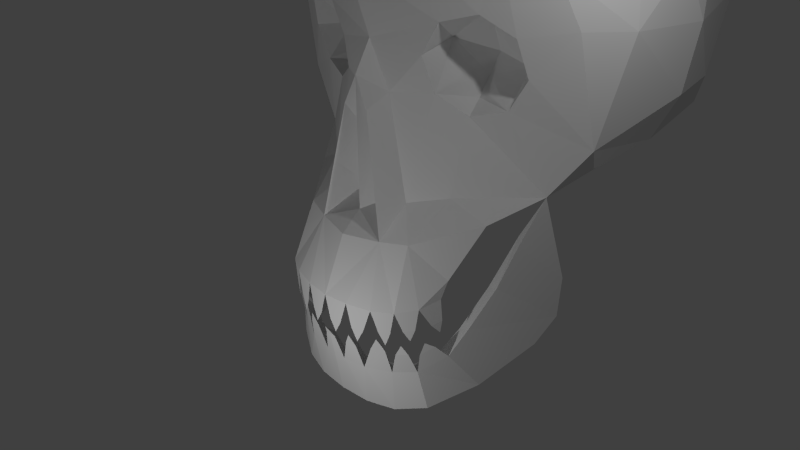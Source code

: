 # Source: halloween_textured.blend  (saved by Blender 2.75.0; exported with 4.5.12 LTS)
import bpy
from mathutils import Matrix  # noqa: F401  (used for matrix-valued properties, if any)

bpy.ops.wm.read_factory_settings(use_empty=True)
scene = bpy.context.scene
scene.name = 'Scene'

# ---- collections
col_collection_1 = bpy.data.collections.new('Collection 1'); scene.collection.children.link(col_collection_1)

# ---- materials (node trees are filled in below, after node groups)
mat_material_001 = bpy.data.materials.new('Material.001')
mat_material_001.alpha_threshold = 0.0
mat_material_001.use_transparent_shadow = False
mat_material_001.roughness = 0.5

# ---- material node trees

# ---- world
world_world = bpy.data.worlds.new('World'); scene.world = world_world
world_world.color = (0.05088, 0.05088, 0.05088)
world_world.use_sun_shadow = False
world_world.sun_shadow_jitter_overblur = 0.0
world_world.cycles.sampling_method = 'MANUAL'
world_world.cycles.sample_map_resolution = 256

# ---- cameras
cam_camera = bpy.data.cameras.new('Camera')
cam_camera.clip_end = 100.0
cam_camera.lens = 35.0
cam_camera.sensor_width = 32.0
cam_camera.sensor_height = 18.0
cam_camera.ortho_scale = 7.314
cam_camera.dof.focus_distance = 0.0
cam_camera.dof.aperture_fstop = 128.0

# ---- lights
light_point = bpy.data.lights.new('Point', 'POINT')
light_point.transmission_factor = 0.0
light_point.energy = 100.0
light_point.shadow_buffer_clip_start = 0.5
light_point.shadow_soft_size = 0.1
light_point.shadow_maximum_resolution = 0.006
light_point.use_absolute_resolution = True
light_point.cycles.use_multiple_importance_sampling = False
light_lamp = bpy.data.lights.new('Lamp', 'POINT')
light_lamp.transmission_factor = 0.0
light_lamp.cutoff_distance = 30.0
light_lamp.energy = 100.0
light_lamp.shadow_buffer_clip_start = 1.001
light_lamp.shadow_soft_size = 0.1
light_lamp.shadow_maximum_resolution = 0.006
light_lamp.use_absolute_resolution = True
light_lamp.cycles.use_multiple_importance_sampling = False

# ---- meshes
me_plane = bpy.data.meshes.new('Plane')
me_plane.from_pydata([(0.3506, -0.9037, -0.2164), (0.9586, -0.6717, -0.1901), (1.155, -0.4521, -0.1448), (1.241, -0.1694, -0.08192), (1.289, -0.09993, 0.1614), (1.488, 0.318, 0.8067), (1.905, 0.8683, 1.131), (0.8883, -0.3697, 0.5806), (2.4, 0.9948, 1.802), (2.663, 1.198, 3.121), (2.459, 1.409, 4.243), (1.7, 2.302, 5.375), (0.8501, 2.59, 5.581), (1.792, 0.5629, 2.561), (1.547, 0.5426, 2.155), (1.115, 0.391, 2.031), (0.7483, 0.1971, 2.262), (0.6624, 0.07425, 2.712), (0.9071, 0.09457, 3.117), (1.339, 0.2461, 3.241), (1.706, 0.4401, 3.011), (1.752, 0.604, 0.5432), (1.634, 0.3724, 0.003057), (1.446, 0.09533, -0.5418), (1.343, -0.1305, -0.8623), (1.126, -0.4458, -1.056), (0.8465, -0.6145, -1.116), (0.5035, -0.7731, -1.133), (1.23, -0.3768, -1.582), (0.8486, -0.5844, -1.704), (0.446, -0.6962, -1.733), (1.51, 0.2608, -1.407), (1.813, 0.9563, -0.969), (1.946, 1.195, -0.5979), (1.975, 1.212, -0.04095), (0.994, 1.029, 2.642), (0.6527, 0.588, 2.825), (1.527, 0.9259, 2.573), (2.281, 0.7501, 3.127), (1.009, 0.6701, 2.169), (1.103, 0.6944, 3.199), (0.1923, -0.3452, 2.064), (0.5185, -0.4886, 0.5349), (2.889, 2.065, 3.122), (0.2811, 0.05852, 0.9034), (0.1432, -0.1115, 1.729), (0.5776, -0.1003, 0.9398), (2.592, 3.214, 3.232), (1.94, 3.907, 3.394), (0.7666, 4.51, 3.618), (1.881, 1.069, 4.814), (0.876, 0.05878, 4.795), (1.582, 0.2456, 3.952), (2.06, 0.5482, 3.774), (0.7246, -0.1563, 3.861), (1.032, 0.1859, 1.053), (1.814, 3.44, 4.572), (1.317, 0.9708, 5.312), (0.7913, 1.811, 5.554), (0.6586, 3.476, 5.308), (1.525, 3.005, 5.209), (1.239, 4.161, 4.185), (1.044, 1.267, 1.117), (2.047, 1.556, 1.322), (1.467, 2.346, 1.281), (2.508, 1.937, 1.722), (2.769, 2.314, 3.901), (2.824, 1.933, 2.325), (1.774, 3.543, 1.879), (1.085, 3.341, 1.386), (2.198, 3.574, 2.502), (1.157, 4.232, 2.454), (1.021, 3.797, 1.63), (1.27, -0.207, -0.5141), (1.083, -0.5272, -0.5859), (0.692, -0.8126, -0.2107), (0.5019, -0.87, -0.706), (0.8397, -0.7106, -0.6762), (0.1804, -0.9432, -0.6777), (0.1668, -0.8163, -1.144), (0.696, -0.7343, -0.6446), (1.195, -0.3929, -0.6223), (0.9839, -0.5903, -0.6703), (0.3584, -0.8904, -0.6688), (0.1918, -0.7962, -0.126), (0.5181, -0.7385, -0.1155), (0.7555, -0.6181, -0.1217), (0.931, -0.4239, -0.1273), (1.017, -0.2382, -0.1028), (1.07, -0.1427, 0.1802), (1.068, 0.1156, 0.8503), (0.8696, -0.2442, 0.3239), (1.238, 0.1752, -0.6446), (1.623, 0.7547, 0.5708), (1.426, 0.4743, -0.09162), (1.114, -0.1197, -0.9769), (1.776, 1.083, 0.4697), (1.812, 1.18, -0.01555), (1.775, 1.137, -0.5219), (1.608, 0.8812, -0.9259), (1.335, 0.243, -1.348), (1.135, -0.3262, -1.494), (0.8289, -0.5329, -1.624), (0.4448, -0.6222, -1.66), (0.9346, -0.3658, -1.08), (0.672, -0.5002, -1.11), (0.3613, -0.6125, -1.122), (2.284, 2.783, 4.703), (0.2594, -0.04774, 2.231), (2.474, 2.908, 1.938), (2.729, 2.597, 2.38), (1.774, 1.7, 5.144), (2.584, 2.162, 4.425), (2.063, 2.078, 5.002), (2.769, 1.813, 3.775), (1.499, 4.178, 2.995), (1.178, 3.808, 4.777), (1.411, 0.5315, 4.805), (0.8234, 0.8087, 2.733), (1.26, 0.9776, 2.608), (1.001, 0.8497, 2.406), (1.049, 0.8618, 2.921), (0.3319, 4.431, 4.273), (0.6104, 4.061, 4.901), (0.3515, 4.518, 2.917), (0.3554, -0.4169, 1.3), (0.08301, -0.8874, -0.8216), (0.3679, -0.761, -0.82), (0.4391, -0.8413, -0.8255), (0.2707, -0.8629, -0.8309), (0.6133, -0.7525, -0.8114), (0.7848, -0.6732, -0.8026), (0.6976, -0.6161, -0.7999), (0.9632, -0.4976, -0.801), (0.9191, -0.622, -0.8187), (1.059, -0.5376, -0.7889), (1.157, -0.4389, -0.7904), (1.265, -0.2813, -0.6934), (1.151, -0.2759, -0.7508), (1.275, -0.177, -0.3598), (1.232, -0.3183, -0.3912), (1.163, -0.2114, -0.3702), (1.031, -0.5975, -0.4482), (1.017, -0.4736, -0.4168), (1.129, -0.4877, -0.4255), (0.8009, -0.6611, -0.4617), (0.9025, -0.6879, -0.4959), (0.7692, -0.7584, -0.5062), (0.4225, -0.8905, -0.5249), (0.5932, -0.8449, -0.522), (0.5063, -0.8079, -0.4744), (0.0868, -0.9454, -0.5236), (0.2621, -0.9276, -0.5212), (0.1827, -0.8738, -0.4761), (0.0, -0.9392, -0.221), (-0.3506, -0.9037, -0.2164), (-0.9586, -0.6717, -0.1901), (-1.155, -0.4521, -0.1448), (-1.241, -0.1694, -0.08192), (-1.289, -0.09993, 0.1614), (-1.488, 0.318, 0.8067), (-1.905, 0.8683, 1.131), (-0.8883, -0.3697, 0.5806), (-2.4, 0.9948, 1.802), (-2.663, 1.198, 3.121), (-2.459, 1.409, 4.243), (-1.7, 2.302, 5.375), (-0.8501, 2.59, 5.581), (0.0, 2.78, 5.616), (0.0, -0.6194, 0.5056), (0.0, -0.3339, 0.7475), (0.0, -0.3309, 2.439), (0.0, -0.1029, 2.831), (0.0, -0.4081, 3.696), (0.0, -0.1455, 4.846), (0.0, 0.3975, 5.409), (0.0, 1.687, 5.675), (0.0, 0.7842, 1.137), (0.0, 1.677, 0.9606), (0.0, 2.876, 1.076), (0.0, 3.936, 1.519), (0.0, 4.397, 2.198), (0.0, 4.645, 3.708), (0.0, 4.256, 4.738), (0.0, 3.646, 5.328), (-1.792, 0.5629, 2.561), (-1.547, 0.5426, 2.155), (-1.115, 0.391, 2.031), (-0.7483, 0.1971, 2.262), (-0.6624, 0.07425, 2.712), (-0.9071, 0.09457, 3.117), (-1.339, 0.2461, 3.241), (-1.706, 0.4401, 3.011), (-1.752, 0.604, 0.5432), (-1.634, 0.3724, 0.003057), (-1.446, 0.09533, -0.5418), (-1.343, -0.1305, -0.8623), (-1.126, -0.4458, -1.056), (-0.8465, -0.6145, -1.116), (-0.5035, -0.7731, -1.133), (0.0, -0.8328, -1.148), (-1.23, -0.3768, -1.582), (-0.8486, -0.5844, -1.704), (-0.446, -0.6962, -1.733), (0.0, -0.7285, -1.738), (-1.51, 0.2608, -1.407), (-1.813, 0.9563, -0.969), (-1.946, 1.195, -0.5979), (-1.975, 1.212, -0.04095), (-0.994, 1.029, 2.642), (-0.6527, 0.588, 2.825), (-1.527, 0.9259, 2.573), (-2.281, 0.7501, 3.127), (-1.009, 0.6701, 2.169), (-1.103, 0.6944, 3.199), (-0.1923, -0.3452, 2.064), (-0.5185, -0.4886, 0.5349), (-2.889, 2.065, 3.122), (-0.2811, 0.05852, 0.9034), (-0.1432, -0.1115, 1.729), (-0.5776, -0.1003, 0.9398), (-2.592, 3.214, 3.232), (-1.94, 3.907, 3.394), (-0.7666, 4.51, 3.618), (-1.881, 1.069, 4.814), (-0.876, 0.05878, 4.795), (-1.582, 0.2456, 3.952), (-2.06, 0.5482, 3.774), (-0.7246, -0.1563, 3.861), (-1.032, 0.1859, 1.053), (-1.814, 3.44, 4.572), (-1.317, 0.9708, 5.312), (-0.7913, 1.811, 5.554), (-0.6586, 3.476, 5.308), (-1.525, 3.005, 5.209), (-1.239, 4.161, 4.185), (-1.044, 1.267, 1.117), (-2.047, 1.556, 1.322), (-1.467, 2.346, 1.281), (-2.508, 1.937, 1.722), (-2.769, 2.314, 3.901), (-2.824, 1.933, 2.325), (-1.774, 3.543, 1.879), (-1.085, 3.341, 1.386), (-2.198, 3.574, 2.502), (-1.157, 4.232, 2.454), (-1.021, 3.797, 1.63), (-1.27, -0.207, -0.5141), (-1.083, -0.5272, -0.5859), (-0.692, -0.8126, -0.2107), (-0.5019, -0.87, -0.706), (-0.8397, -0.7106, -0.6762), (-0.1804, -0.9432, -0.6777), (-0.1668, -0.8163, -1.144), (-0.696, -0.7343, -0.6446), (-1.195, -0.3929, -0.6223), (-0.9839, -0.5903, -0.6703), (-0.3584, -0.8904, -0.6688), (0.0, -0.9663, -0.675), (-0.1918, -0.7962, -0.126), (-0.5181, -0.7385, -0.1155), (0.0, -0.8008, -0.1329), (-0.7555, -0.6181, -0.1217), (-0.931, -0.4239, -0.1273), (-1.017, -0.2382, -0.1028), (-1.07, -0.1427, 0.1802), (0.0, 0.1354, 0.8273), (-1.068, 0.1156, 0.8503), (0.0, -0.2733, 0.3326), (-0.8696, -0.2442, 0.3239), (-1.238, 0.1752, -0.6446), (-1.623, 0.7547, 0.5708), (-1.426, 0.4743, -0.09162), (-1.114, -0.1197, -0.9769), (-1.776, 1.083, 0.4697), (-1.812, 1.18, -0.01555), (-1.775, 1.137, -0.5219), (-1.608, 0.8812, -0.9259), (-1.335, 0.243, -1.348), (-1.135, -0.3262, -1.494), (-0.8289, -0.5329, -1.624), (-0.4448, -0.6222, -1.66), (0.0, -0.6579, -1.651), (-0.9346, -0.3658, -1.08), (-0.672, -0.5002, -1.11), (-0.3613, -0.6125, -1.122), (0.0, -0.6653, -1.137), (-2.284, 2.783, 4.703), (-0.2594, -0.04774, 2.231), (-2.474, 2.908, 1.938), (-2.729, 2.597, 2.38), (-1.774, 1.7, 5.144), (-2.584, 2.162, 4.425), (-2.063, 2.078, 5.002), (-2.769, 1.813, 3.775), (-1.499, 4.178, 2.995), (-1.178, 3.808, 4.777), (0.0, -0.5275, 0.1936), (-1.411, 0.5315, 4.805), (-0.8234, 0.8087, 2.733), (-1.26, 0.9776, 2.608), (-1.001, 0.8497, 2.406), (-1.049, 0.8618, 2.921), (-0.3319, 4.431, 4.273), (-0.6104, 4.061, 4.901), (-0.3515, 4.518, 2.917), (-0.3554, -0.4169, 1.3), (0.0, -0.8119, -0.8181), (-0.08301, -0.8874, -0.8216), (0.0, -0.8956, -0.8236), (-0.3679, -0.761, -0.82), (-0.4391, -0.8413, -0.8255), (-0.2707, -0.8629, -0.8309), (-0.6133, -0.7525, -0.8114), (-0.7848, -0.6732, -0.8026), (-0.6976, -0.6161, -0.7999), (-0.9632, -0.4976, -0.801), (-0.9191, -0.622, -0.8187), (-1.059, -0.5376, -0.7889), (-1.157, -0.4389, -0.7904), (-1.265, -0.2813, -0.6934), (-1.151, -0.2759, -0.7508), (-1.275, -0.177, -0.3598), (-1.232, -0.3183, -0.3912), (-1.163, -0.2114, -0.3702), (-1.031, -0.5975, -0.4482), (-1.017, -0.4736, -0.4168), (-1.129, -0.4877, -0.4255), (-0.8009, -0.6611, -0.4617), (-0.9025, -0.6879, -0.4959), (-0.7692, -0.7584, -0.5062), (-0.4225, -0.8905, -0.5249), (-0.5932, -0.8449, -0.522), (-0.5063, -0.8079, -0.4744), (-0.0868, -0.9454, -0.5236), (-0.2621, -0.9276, -0.5212), (-0.1827, -0.8738, -0.4761)], [], [(88, 141, 2), (141, 140, 2), (87, 2, 143), (143, 2, 144), (88, 2, 87), (86, 87, 1), (86, 1, 145), (145, 1, 146), (85, 86, 75), (0, 85, 150), (0, 150, 148), (84, 85, 0), (84, 153, 154), (153, 151, 154), (153, 78, 151), (148, 150, 76), (145, 146, 77), (143, 144, 74), (141, 73, 140), (169, 154, 42), (75, 42, 0), (1, 42, 75), (42, 154, 0), (2, 7, 1), (3, 4, 2), (2, 4, 7), (5, 7, 4), (7, 42, 1), (169, 170, 42), (170, 44, 42), (171, 45, 170), (45, 171, 41), (45, 44, 170), (171, 108, 41), (171, 172, 108), (45, 125, 44), (108, 46, 41), (7, 42, 46), (55, 7, 46), (89, 3, 88), (89, 4, 3), (89, 5, 4), (91, 90, 89), (89, 88, 91), (90, 5, 89), (261, 297, 84), (91, 86, 85), (297, 91, 85), (84, 154, 261), (297, 85, 84), (91, 87, 86), (268, 91, 297), (91, 88, 87), (83, 129, 128), (82, 134, 133), (138, 81, 136), (30, 79, 204), (79, 200, 204), (29, 27, 30), (27, 79, 30), (28, 26, 29), (26, 27, 29), (31, 25, 28), (25, 26, 28), (32, 24, 31), (24, 25, 31), (23, 24, 32), (33, 32, 23), (34, 33, 22), (22, 33, 23), (6, 34, 21), (21, 34, 22), (106, 79, 286), (105, 27, 106), (104, 26, 105), (25, 104, 95), (24, 138, 95), (95, 138, 25), (133, 104, 25), (104, 133, 26), (129, 27, 128), (129, 79, 27), (100, 95, 101), (95, 104, 101), (31, 28, 100), (100, 28, 101), (28, 29, 102), (28, 102, 101), (101, 102, 105), (104, 101, 105), (103, 29, 30), (103, 102, 29), (106, 105, 103), (105, 102, 103), (30, 204, 282), (103, 30, 282), (106, 103, 286), (286, 103, 282), (24, 92, 95), (23, 92, 24), (23, 92, 94), (22, 23, 94), (22, 94, 93), (21, 22, 93), (6, 21, 93), (32, 99, 31), (99, 100, 31), (33, 98, 32), (98, 99, 32), (34, 98, 33), (34, 97, 98), (6, 96, 34), (96, 97, 34), (95, 100, 92), (92, 100, 99), (92, 99, 94), (93, 94, 97), (93, 97, 96), (93, 96, 6), (94, 99, 98), (94, 98, 97), (55, 5, 7), (55, 6, 5), (108, 16, 46), (16, 55, 46), (16, 15, 55), (172, 17, 108), (17, 16, 108), (172, 18, 17), (173, 18, 172), (19, 52, 20), (173, 54, 18), (54, 19, 18), (54, 52, 19), (51, 117, 52), (174, 54, 173), (174, 51, 54), (51, 52, 54), (52, 53, 20), (175, 57, 58), (117, 50, 53), (174, 175, 51), (175, 57, 51), (57, 117, 51), (57, 50, 117), (117, 53, 52), (176, 175, 58), (11, 58, 57), (12, 58, 11), (12, 168, 58), (57, 50, 111), (168, 176, 58), (57, 111, 11), (10, 9, 53), (10, 53, 50), (11, 113, 111), (38, 53, 20), (9, 53, 38), (55, 15, 6), (14, 6, 8), (15, 14, 6), (14, 8, 13), (9, 38, 8), (67, 65, 8), (38, 13, 8), (38, 20, 13), (67, 8, 9), (43, 67, 9), (43, 9, 114), (114, 9, 10), (112, 114, 10), (112, 10, 113), (8, 6, 63), (8, 63, 65), (91, 268, 266), (90, 91, 266), (5, 6, 90), (6, 177, 90), (6, 177, 62), (177, 266, 90), (62, 177, 178), (63, 6, 62), (64, 62, 63), (64, 63, 65), (65, 109, 64), (64, 69, 179), (109, 65, 110), (110, 65, 67), (110, 67, 43), (47, 109, 110), (47, 110, 43), (66, 43, 114), (112, 66, 114), (47, 43, 66), (113, 11, 107), (113, 107, 112), (47, 66, 107), (112, 107, 66), (69, 64, 109), (68, 69, 109), (14, 15, 39), (39, 15, 16), (14, 39, 120), (120, 39, 16), (120, 37, 14), (20, 37, 121), (40, 121, 36), (37, 120, 119), (119, 120, 35), (16, 17, 36), (36, 118, 120), (35, 121, 119), (37, 13, 14), (121, 35, 118), (20, 13, 37), (37, 119, 121), (121, 118, 36), (60, 56, 107), (36, 17, 18), (18, 40, 36), (20, 121, 40), (16, 36, 120), (19, 20, 40), (19, 40, 18), (118, 35, 120), (60, 107, 11), (11, 12, 60), (12, 168, 59), (12, 59, 60), (107, 56, 47), (168, 184, 59), (56, 48, 47), (60, 116, 56), (60, 59, 116), (61, 48, 56), (116, 61, 56), (123, 61, 116), (122, 61, 123), (123, 184, 183), (59, 184, 123), (61, 122, 49), (122, 183, 182), (122, 182, 49), (59, 123, 116), (123, 183, 122), (48, 49, 115), (61, 49, 48), (50, 113, 10), (111, 113, 50), (70, 109, 47), (48, 70, 47), (48, 115, 70), (70, 115, 71), (70, 68, 109), (68, 71, 72), (70, 71, 68), (71, 124, 181), (124, 71, 49), (49, 71, 115), (182, 181, 124), (182, 124, 49), (181, 180, 72), (181, 72, 71), (180, 179, 69), (68, 72, 69), (62, 64, 178), (72, 180, 69), (64, 179, 178), (46, 42, 125, 41), (41, 125, 45), (44, 125, 42), (79, 126, 200), (286, 307, 79), (258, 309, 126), (126, 309, 200), (106, 127, 27), (307, 258, 126), (307, 126, 79), (129, 127, 79), (83, 128, 127), (127, 128, 27), (127, 129, 83), (127, 106, 79), (26, 130, 27), (131, 130, 26), (131, 80, 130), (130, 105, 27), (130, 132, 105), (80, 132, 130), (105, 132, 26), (133, 134, 26), (80, 131, 132), (132, 131, 26), (133, 25, 135), (82, 133, 135), (134, 25, 26), (134, 135, 25), (82, 135, 134), (138, 136, 25), (137, 138, 24), (137, 81, 138), (24, 25, 136), (137, 24, 136), (137, 136, 81), (141, 139, 73), (88, 3, 141), (139, 140, 73), (3, 139, 141), (139, 3, 140), (144, 142, 74), (3, 2, 140), (144, 1, 142), (2, 1, 144), (143, 74, 142), (143, 142, 1), (87, 143, 1), (147, 145, 77), (75, 145, 147), (75, 86, 145), (147, 77, 146), (75, 147, 146), (75, 146, 1), (149, 148, 76), (149, 0, 148), (75, 0, 149), (150, 149, 76), (150, 75, 149), (85, 75, 150), (153, 152, 78), (153, 0, 152), (84, 0, 153), (151, 78, 152), (154, 151, 152), (154, 152, 0), (264, 157, 324), (324, 157, 323), (263, 326, 157), (326, 327, 157), (264, 263, 157), (262, 156, 263), (262, 328, 156), (328, 329, 156), (260, 249, 262), (155, 333, 260), (155, 331, 333), (259, 155, 260), (259, 154, 336), (336, 154, 334), (336, 334, 252), (331, 250, 333), (328, 251, 329), (326, 248, 327), (324, 323, 247), (169, 216, 154), (249, 155, 216), (156, 249, 216), (216, 155, 154), (157, 156, 162), (158, 157, 159), (157, 162, 159), (160, 159, 162), (162, 156, 216), (169, 216, 170), (170, 216, 218), (171, 170, 219), (219, 215, 171), (219, 170, 218), (171, 215, 288), (171, 288, 172), (219, 218, 306), (288, 215, 220), (162, 220, 216), (229, 220, 162), (265, 264, 158), (265, 158, 159), (265, 159, 160), (269, 265, 267), (265, 269, 264), (267, 265, 160), (261, 259, 297), (269, 260, 262), (297, 260, 269), (259, 261, 154), (297, 259, 260), (269, 262, 263), (268, 297, 269), (269, 263, 264), (257, 311, 312), (256, 316, 317), (321, 319, 255), (203, 204, 253), (253, 204, 200), (202, 203, 199), (199, 203, 253), (201, 202, 198), (198, 202, 199), (205, 201, 197), (197, 201, 198), (206, 205, 196), (196, 205, 197), (195, 206, 196), (207, 195, 206), (208, 194, 207), (194, 195, 207), (161, 193, 208), (193, 194, 208), (285, 286, 253), (284, 285, 199), (283, 284, 198), (197, 273, 283), (196, 273, 321), (273, 197, 321), (316, 197, 283), (283, 198, 316), (312, 311, 199), (312, 199, 253), (278, 279, 273), (273, 279, 283), (205, 278, 201), (278, 279, 201), (201, 280, 202), (201, 279, 280), (279, 284, 280), (283, 284, 279), (281, 203, 202), (281, 202, 280), (285, 281, 284), (284, 281, 280), (203, 282, 204), (281, 282, 203), (285, 286, 281), (286, 282, 281), (196, 273, 270), (195, 196, 270), (195, 272, 270), (194, 272, 195), (194, 271, 272), (193, 271, 194), (161, 271, 193), (206, 205, 277), (277, 205, 278), (207, 206, 276), (276, 206, 277), (208, 207, 276), (208, 276, 275), (161, 208, 274), (274, 208, 275), (273, 270, 278), (270, 277, 278), (270, 272, 277), (271, 275, 272), (271, 274, 275), (271, 161, 274), (272, 276, 277), (272, 275, 276), (229, 162, 160), (229, 160, 161), (288, 220, 188), (188, 220, 229), (188, 229, 187), (172, 288, 189), (189, 288, 188), (172, 189, 190), (173, 172, 190), (191, 192, 226), (173, 190, 228), (228, 190, 191), (228, 191, 226), (225, 226, 298), (174, 173, 228), (174, 228, 225), (225, 228, 226), (226, 192, 227), (175, 232, 231), (298, 227, 224), (174, 225, 175), (175, 225, 231), (231, 225, 298), (231, 298, 224), (298, 226, 227), (176, 232, 175), (166, 231, 232), (167, 166, 232), (167, 232, 168), (231, 291, 224), (168, 232, 176), (231, 166, 291), (165, 227, 164), (165, 224, 227), (166, 291, 293), (212, 192, 227), (164, 212, 227), (229, 161, 187), (186, 163, 161), (187, 161, 186), (186, 185, 163), (164, 163, 212), (241, 163, 239), (212, 163, 185), (212, 185, 192), (241, 164, 163), (217, 164, 241), (217, 294, 164), (294, 165, 164), (292, 165, 294), (292, 293, 165), (163, 237, 161), (163, 239, 237), (269, 266, 268), (267, 266, 269), (160, 267, 161), (161, 267, 177), (161, 236, 177), (177, 267, 266), (236, 178, 177), (237, 236, 161), (238, 237, 236), (238, 239, 237), (239, 238, 289), (238, 179, 243), (289, 290, 239), (290, 241, 239), (290, 217, 241), (221, 290, 289), (221, 217, 290), (240, 294, 217), (292, 294, 240), (221, 240, 217), (293, 287, 166), (293, 292, 287), (221, 287, 240), (292, 240, 287), (243, 289, 238), (242, 289, 243), (186, 213, 187), (213, 188, 187), (186, 301, 213), (301, 188, 213), (301, 186, 211), (192, 302, 211), (214, 210, 302), (211, 300, 301), (300, 209, 301), (188, 210, 189), (210, 301, 299), (209, 300, 302), (211, 186, 185), (302, 299, 209), (192, 211, 185), (211, 302, 300), (302, 210, 299), (234, 287, 230), (210, 190, 189), (190, 210, 214), (192, 214, 302), (188, 301, 210), (191, 214, 192), (191, 190, 214), (299, 301, 209), (234, 166, 287), (166, 234, 167), (167, 233, 168), (167, 234, 233), (287, 221, 230), (168, 233, 184), (230, 221, 222), (234, 230, 296), (234, 296, 233), (235, 230, 222), (296, 230, 235), (304, 296, 235), (303, 304, 235), (304, 183, 184), (233, 304, 184), (235, 223, 303), (303, 182, 183), (303, 223, 182), (233, 296, 304), (304, 303, 183), (222, 295, 223), (235, 222, 223), (224, 165, 293), (291, 224, 293), (244, 221, 289), (222, 221, 244), (222, 244, 295), (244, 245, 295), (244, 289, 242), (242, 246, 245), (244, 242, 245), (245, 181, 305), (305, 223, 245), (223, 295, 245), (182, 305, 181), (182, 223, 305), (181, 246, 180), (181, 245, 246), (180, 243, 179), (242, 243, 246), (236, 178, 238), (246, 243, 180), (238, 178, 179), (220, 215, 306, 216), (215, 219, 306), (218, 216, 306), (253, 200, 308), (286, 253, 307), (258, 308, 309), (308, 200, 309), (285, 199, 310), (307, 308, 258), (307, 253, 308), (312, 253, 310), (257, 310, 311), (310, 199, 311), (310, 257, 312), (310, 253, 285), (198, 199, 313), (314, 198, 313), (314, 313, 254), (313, 199, 284), (313, 284, 315), (254, 313, 315), (284, 198, 315), (316, 198, 317), (254, 315, 314), (315, 198, 314), (316, 318, 197), (256, 318, 316), (317, 198, 197), (317, 197, 318), (256, 317, 318), (321, 197, 319), (320, 196, 321), (320, 321, 255), (196, 319, 197), (320, 319, 196), (320, 255, 319), (324, 247, 322), (264, 324, 158), (322, 247, 323), (158, 324, 322), (322, 323, 158), (327, 248, 325), (158, 323, 157), (327, 325, 156), (157, 327, 156), (326, 325, 248), (326, 156, 325), (263, 156, 326), (330, 251, 328), (249, 330, 328), (249, 328, 262), (330, 329, 251), (249, 329, 330), (249, 156, 329), (332, 250, 331), (332, 331, 155), (249, 332, 155), (333, 250, 332), (333, 332, 249), (260, 333, 249), (336, 252, 335), (336, 335, 155), (259, 336, 155), (334, 335, 252), (154, 335, 334), (154, 155, 335)])
_uv = me_plane.uv_layers.new(name='UVMap')
_uv.uv.foreach_set('vector', [0.4309, 0.7422, 0.4119, 0.7459, 0.4246, 0.7651, 0.4119, 0.7459, 0.4098, 0.756, 0.4246, 0.7651, 0.4399, 0.762, 0.4246, 0.7651, 0.4292, 0.7883, 0.4292, 0.7883, 0.4246, 0.7651, 0.4234, 0.7875, 0.4309, 0.7422, 0.4246, 0.7651, 0.4399, 0.762, 0.4577, 0.7783, 0.4399, 0.762, 0.4449, 0.7875, 0.4577, 0.7783, 0.4449, 0.7875, 0.4516, 0.8095, 0.4516, 0.8095, 0.4449, 0.7875, 0.4462, 0.8115, 0.4756, 0.7867, 0.4577, 0.7783, 0.4652, 0.7973, 0.4874, 0.8023, 0.4756, 0.7867, 0.4749, 0.8194, 0.4874, 0.8023, 0.4749, 0.8194, 0.4803, 0.8257, 0.4971, 0.7893, 0.4756, 0.7867, 0.4874, 0.8023, 0.4971, 0.7893, 0.499, 0.8215, 0.5105, 0.8013, 0.499, 0.8215, 0.5052, 0.8265, 0.5105, 0.8013, 0.499, 0.8215, 0.4998, 0.8393, 0.5052, 0.8265, 0.4803, 0.8257, 0.4749, 0.8194, 0.4742, 0.839, 0.4516, 0.8095, 0.4462, 0.8115, 0.4483, 0.826, 0.4292, 0.7883, 0.4234, 0.7875, 0.4241, 0.801, 0.4119, 0.7459, 0.4023, 0.7478, 0.4098, 0.756, 0.6465, 0.1786, 0.6131, 0.1289, 0.6269, 0.2194, 0.5865, 0.1745, 0.6269, 0.2194, 0.5995, 0.1511, 0.5772, 0.1964, 0.6269, 0.2194, 0.5865, 0.1745, 0.6269, 0.2194, 0.6131, 0.1289, 0.5995, 0.1511, 0.5704, 0.2209, 0.6117, 0.2471, 0.5772, 0.1964, 0.566, 0.2468, 0.5767, 0.2629, 0.5704, 0.2209, 0.5704, 0.2209, 0.5767, 0.2629, 0.6117, 0.2471, 0.5965, 0.325, 0.6117, 0.2471, 0.5767, 0.2629, 0.6117, 0.2471, 0.6269, 0.2194, 0.5772, 0.1964, 0.9518, 0.814, 0.9369, 0.8477, 0.9143, 0.7946, 0.9369, 0.8477, 0.8958, 0.8744, 0.9143, 0.7946, 0.8844, 0.966, 0.8962, 0.9038, 0.9369, 0.8477, 0.8962, 0.9038, 0.8844, 0.966, 0.8806, 0.9297, 0.8962, 0.9038, 0.8958, 0.8744, 0.9369, 0.8477, 0.7254, 0.2959, 0.7055, 0.3162, 0.7044, 0.2865, 0.7254, 0.2959, 0.7452, 0.325, 0.7055, 0.3162, 0.8962, 0.9038, 0.8806, 0.8559, 0.8958, 0.8744, 0.7055, 0.3162, 0.6395, 0.2664, 0.7044, 0.2865, 0.6117, 0.2471, 0.6269, 0.2194, 0.6395, 0.2664, 0.6253, 0.3081, 0.6117, 0.2471, 0.6395, 0.2664, 0.4378, 0.7125, 0.4207, 0.7249, 0.4309, 0.7422, 0.4378, 0.7125, 0.4255, 0.7037, 0.4207, 0.7249, 0.4378, 0.7125, 0.4294, 0.6339, 0.4255, 0.7037, 0.4544, 0.7125, 0.4532, 0.6518, 0.4378, 0.7125, 0.4378, 0.7125, 0.4309, 0.7422, 0.4544, 0.7125, 0.4532, 0.6518, 0.4294, 0.6339, 0.4378, 0.7125, 0.5088, 0.7876, 0.5078, 0.7504, 0.4971, 0.7893, 0.4544, 0.7125, 0.4577, 0.7783, 0.4756, 0.7867, 0.5078, 0.7504, 0.4544, 0.7125, 0.4756, 0.7867, 0.4971, 0.7893, 0.5105, 0.8013, 0.5088, 0.7876, 0.5078, 0.7504, 0.4756, 0.7867, 0.4971, 0.7893, 0.4544, 0.7125, 0.4399, 0.762, 0.4577, 0.7783, 0.5093, 0.7236, 0.4544, 0.7125, 0.5078, 0.7504, 0.4544, 0.7125, 0.4309, 0.7422, 0.4399, 0.762, 0.4218, 0.8461, 0.4224, 0.8615, 0.414, 0.8556, 0.7587, 0.7898, 0.7656, 0.7864, 0.7649, 0.7954, 0.755, 0.8337, 0.7472, 0.8269, 0.7551, 0.8209, 0.393, 0.9247, 0.4204, 0.889, 0.4151, 0.94, 0.4204, 0.889, 0.4286, 0.8948, 0.4151, 0.94, 0.3725, 0.9095, 0.4036, 0.8771, 0.393, 0.9247, 0.4036, 0.8771, 0.4204, 0.889, 0.393, 0.9247, 0.3528, 0.8871, 0.3848, 0.8644, 0.3725, 0.9095, 0.3848, 0.8644, 0.4036, 0.8771, 0.3725, 0.9095, 0.3216, 0.8512, 0.3694, 0.8501, 0.3528, 0.8871, 0.3694, 0.8501, 0.3848, 0.8644, 0.3528, 0.8871, 0.2925, 0.7938, 0.3543, 0.8229, 0.3216, 0.8512, 0.3543, 0.8229, 0.3694, 0.8501, 0.3216, 0.8512, 0.3485, 0.7905, 0.3543, 0.8229, 0.2925, 0.7938, 0.2865, 0.7567, 0.2925, 0.7938, 0.3485, 0.7905, 0.2967, 0.7131, 0.2865, 0.7567, 0.3432, 0.7381, 0.3432, 0.7381, 0.2865, 0.7567, 0.3485, 0.7905, 0.3382, 0.6338, 0.2967, 0.7131, 0.3413, 0.6885, 0.3413, 0.6885, 0.2967, 0.7131, 0.3432, 0.7381, 0.8045, 0.7468, 0.8071, 0.7202, 0.82, 0.7147, 0.7909, 0.7781, 0.7911, 0.7492, 0.8045, 0.7468, 0.7824, 0.8118, 0.7792, 0.7847, 0.7909, 0.7781, 0.7679, 0.8157, 0.7824, 0.8118, 0.7706, 0.8477, 0.7543, 0.8536, 0.755, 0.8337, 0.7706, 0.8477, 0.7706, 0.8477, 0.755, 0.8337, 0.7679, 0.8157, 0.7649, 0.7954, 0.7824, 0.8118, 0.7679, 0.8157, 0.7824, 0.8118, 0.7649, 0.7954, 0.7792, 0.7847, 0.4224, 0.8615, 0.4036, 0.8771, 0.414, 0.8556, 0.4224, 0.8615, 0.4204, 0.889, 0.4036, 0.8771, 0.792, 0.8895, 0.7706, 0.8477, 0.8103, 0.8423, 0.7706, 0.8477, 0.7824, 0.8118, 0.8103, 0.8423, 0.7987, 0.9015, 0.8171, 0.8476, 0.792, 0.8895, 0.792, 0.8895, 0.8171, 0.8476, 0.8103, 0.8423, 0.8171, 0.8476, 0.8273, 0.8142, 0.8223, 0.8118, 0.8171, 0.8476, 0.8223, 0.8118, 0.8103, 0.8423, 0.8103, 0.8423, 0.8223, 0.8118, 0.7909, 0.7781, 0.7824, 0.8118, 0.8103, 0.8423, 0.7909, 0.7781, 0.8311, 0.7789, 0.8273, 0.8142, 0.8376, 0.7853, 0.8311, 0.7789, 0.8223, 0.8118, 0.8273, 0.8142, 0.8045, 0.7468, 0.7909, 0.7781, 0.8311, 0.7789, 0.7909, 0.7781, 0.8223, 0.8118, 0.8311, 0.7789, 0.8376, 0.7853, 0.8512, 0.7564, 0.8466, 0.7501, 0.8311, 0.7789, 0.8376, 0.7853, 0.8466, 0.7501, 0.8045, 0.7468, 0.8311, 0.7789, 0.82, 0.7147, 0.82, 0.7147, 0.8311, 0.7789, 0.8466, 0.7501, 0.7543, 0.8536, 0.7542, 0.8839, 0.7706, 0.8477, 0.7422, 0.8781, 0.7542, 0.8839, 0.7543, 0.8536, 0.7422, 0.8781, 0.7542, 0.8839, 0.7295, 0.9192, 0.7181, 0.9112, 0.7422, 0.8781, 0.7295, 0.9192, 0.7181, 0.9112, 0.7295, 0.9192, 0.703, 0.9557, 0.6976, 0.9438, 0.7181, 0.9112, 0.703, 0.9557, 0.6793, 0.9852, 0.6976, 0.9438, 0.703, 0.9557, 0.7785, 0.957, 0.773, 0.9425, 0.799, 0.8992, 0.773, 0.9425, 0.792, 0.8895, 0.799, 0.8992, 0.7618, 0.981, 0.7562, 0.9692, 0.7785, 0.957, 0.7562, 0.9692, 0.773, 0.9425, 0.7785, 0.957, 0.7349, 0.9909, 0.7562, 0.9692, 0.7618, 0.981, 0.7349, 0.9909, 0.7328, 0.9786, 0.7562, 0.9692, 0.6793, 0.9852, 0.7109, 0.9774, 0.7349, 0.9909, 0.7109, 0.9774, 0.7328, 0.9786, 0.7349, 0.9909, 0.7706, 0.8477, 0.792, 0.8895, 0.7542, 0.8839, 0.7542, 0.8839, 0.792, 0.8895, 0.773, 0.9425, 0.7542, 0.8839, 0.773, 0.9425, 0.7295, 0.9192, 0.703, 0.9557, 0.7295, 0.9192, 0.7328, 0.9786, 0.703, 0.9557, 0.7328, 0.9786, 0.7109, 0.9774, 0.703, 0.9557, 0.7109, 0.9774, 0.6793, 0.9852, 0.7295, 0.9192, 0.773, 0.9425, 0.7562, 0.9692, 0.7295, 0.9192, 0.7562, 0.9692, 0.7328, 0.9786, 0.6253, 0.3081, 0.5965, 0.325, 0.6117, 0.2471, 0.6253, 0.3081, 0.5918, 0.3904, 0.5965, 0.325, 0.7055, 0.3162, 0.6887, 0.3545, 0.6395, 0.2664, 0.6887, 0.3545, 0.6253, 0.3081, 0.6395, 0.2664, 0.6887, 0.3545, 0.6649, 0.3712, 0.6253, 0.3081, 0.7452, 0.325, 0.7137, 0.3718, 0.7055, 0.3162, 0.7137, 0.3718, 0.6887, 0.3545, 0.7055, 0.3162, 0.7452, 0.325, 0.7238, 0.4098, 0.7137, 0.3718, 0.7826, 0.3804, 0.7238, 0.4098, 0.7452, 0.325, 0.7127, 0.4455, 0.7362, 0.495, 0.6896, 0.4612, 0.7826, 0.3804, 0.7638, 0.433, 0.7238, 0.4098, 0.7638, 0.433, 0.7127, 0.4455, 0.7238, 0.4098, 0.7638, 0.433, 0.7362, 0.495, 0.7127, 0.4455, 0.7937, 0.4927, 0.7742, 0.5416, 0.7362, 0.495, 0.8243, 0.442, 0.7638, 0.433, 0.7826, 0.3804, 0.8243, 0.442, 0.7937, 0.4927, 0.7638, 0.433, 0.7937, 0.4927, 0.7362, 0.495, 0.7638, 0.433, 0.7362, 0.495, 0.7107, 0.522, 0.6896, 0.4612, 0.1708, 0.002313, 0.205, 0.1257, 0.2558, 0.07404, 0.7742, 0.5416, 0.7541, 0.5936, 0.7107, 0.522, 0.8243, 0.442, 0.8564, 0.4893, 0.7937, 0.4927, 0.8564, 0.4893, 0.799, 0.5888, 0.7937, 0.4927, 0.799, 0.5888, 0.7742, 0.5416, 0.7937, 0.4927, 0.799, 0.5888, 0.7541, 0.5936, 0.7742, 0.5416, 0.7742, 0.5416, 0.7107, 0.522, 0.7362, 0.495, 0.2509, 0.001486, 0.1708, 0.002313, 0.2558, 0.07404, 0.2819, 0.1529, 0.2558, 0.07404, 0.205, 0.1257, 0.2998, 0.08325, 0.2558, 0.07404, 0.2819, 0.1529, 0.2998, 0.08325, 0.3167, 0.01023, 0.2558, 0.07404, 0.799, 0.5888, 0.7541, 0.5936, 0.767, 0.6554, 0.3167, 0.01023, 0.2509, 0.001486, 0.2558, 0.07404, 0.205, 0.1257, 0.2479, 0.1699, 0.2819, 0.1529, 0.705, 0.6096, 0.6538, 0.548, 0.7107, 0.522, 0.705, 0.6096, 0.7107, 0.522, 0.7541, 0.5936, 0.2819, 0.1529, 0.2713, 0.1974, 0.2479, 0.1699, 0.6737, 0.509, 0.7107, 0.522, 0.6896, 0.4612, 0.6538, 0.548, 0.7107, 0.522, 0.6737, 0.509, 0.6253, 0.3081, 0.6649, 0.3712, 0.5918, 0.3904, 0.6543, 0.4083, 0.5918, 0.3904, 0.6086, 0.4575, 0.6649, 0.3712, 0.6543, 0.4083, 0.5918, 0.3904, 0.6543, 0.4083, 0.6086, 0.4575, 0.6663, 0.4448, 0.6538, 0.548, 0.6737, 0.509, 0.6086, 0.4575, 0.5906, 0.5547, 0.5648, 0.5059, 0.6086, 0.4575, 0.6737, 0.509, 0.6663, 0.4448, 0.6086, 0.4575, 0.6737, 0.509, 0.6896, 0.4612, 0.6663, 0.4448, 0.5906, 0.5547, 0.6086, 0.4575, 0.6538, 0.548, 0.6232, 0.6114, 0.5906, 0.5547, 0.6538, 0.548, 0.6232, 0.6114, 0.6538, 0.548, 0.6657, 0.6256, 0.6657, 0.6256, 0.6538, 0.548, 0.705, 0.6096, 0.6966, 0.6792, 0.6657, 0.6256, 0.705, 0.6096, 0.6966, 0.6792, 0.705, 0.6096, 0.7449, 0.6875, 0.6086, 0.4575, 0.5918, 0.3904, 0.5639, 0.4403, 0.6086, 0.4575, 0.5639, 0.4403, 0.5648, 0.5059, 0.4544, 0.7125, 0.5093, 0.7236, 0.5144, 0.6672, 0.4532, 0.6518, 0.4544, 0.7125, 0.5144, 0.6672, 0.4294, 0.6339, 0.4124, 0.5715, 0.4532, 0.6518, 0.4124, 0.5715, 0.5211, 0.6029, 0.4532, 0.6518, 0.4124, 0.5715, 0.5211, 0.6029, 0.4652, 0.5475, 0.5211, 0.6029, 0.5144, 0.6672, 0.4532, 0.6518, 0.4652, 0.5475, 0.5211, 0.6029, 0.5289, 0.5234, 0.4093, 0.5073, 0.4124, 0.5715, 0.4652, 0.5475, 0.4497, 0.4505, 0.4652, 0.5475, 0.4093, 0.5073, 0.4497, 0.4505, 0.4093, 0.5073, 0.3821, 0.4588, 0.3821, 0.4588, 0.3991, 0.3832, 0.4497, 0.4505, 0.4497, 0.4505, 0.4748, 0.373, 0.5352, 0.4167, 0.3991, 0.3832, 0.3821, 0.4588, 0.3698, 0.381, 0.3698, 0.381, 0.3821, 0.4588, 0.3486, 0.4266, 0.3698, 0.381, 0.3486, 0.4266, 0.319, 0.3694, 0.364, 0.3028, 0.3991, 0.3832, 0.3698, 0.381, 0.364, 0.3028, 0.3698, 0.381, 0.319, 0.3694, 0.3072, 0.3005, 0.319, 0.3694, 0.2859, 0.3301, 0.2865, 0.2635, 0.3072, 0.3005, 0.2859, 0.3301, 0.364, 0.3028, 0.319, 0.3694, 0.3072, 0.3005, 0.2713, 0.1974, 0.2819, 0.1529, 0.3121, 0.2173, 0.2713, 0.1974, 0.3121, 0.2173, 0.2865, 0.2635, 0.364, 0.3028, 0.3072, 0.3005, 0.3121, 0.2173, 0.2865, 0.2635, 0.3121, 0.2173, 0.3072, 0.3005, 0.4748, 0.373, 0.4497, 0.4505, 0.3991, 0.3832, 0.4359, 0.344, 0.4748, 0.373, 0.3991, 0.3832, 0.6543, 0.4083, 0.6649, 0.3712, 0.6756, 0.3872, 0.6756, 0.3872, 0.6649, 0.3712, 0.6887, 0.3545, 0.6543, 0.4083, 0.6756, 0.3872, 0.6818, 0.3994, 0.6818, 0.3994, 0.6756, 0.3872, 0.6887, 0.3545, 0.6818, 0.3994, 0.6773, 0.4217, 0.6543, 0.4083, 0.6896, 0.4612, 0.6773, 0.4217, 0.6919, 0.4159, 0.6997, 0.4228, 0.6919, 0.4159, 0.6984, 0.3982, 0.6773, 0.4217, 0.6818, 0.3994, 0.6824, 0.4142, 0.6824, 0.4142, 0.6818, 0.3994, 0.6865, 0.4085, 0.6887, 0.3545, 0.7137, 0.3718, 0.6984, 0.3982, 0.6984, 0.3982, 0.6916, 0.4041, 0.6818, 0.3994, 0.6865, 0.4085, 0.6919, 0.4159, 0.6824, 0.4142, 0.6773, 0.4217, 0.6663, 0.4448, 0.6543, 0.4083, 0.6919, 0.4159, 0.6865, 0.4085, 0.6916, 0.4041, 0.6896, 0.4612, 0.6663, 0.4448, 0.6773, 0.4217, 0.6773, 0.4217, 0.6824, 0.4142, 0.6919, 0.4159, 0.6919, 0.4159, 0.6916, 0.4041, 0.6984, 0.3982, 0.3201, 0.1459, 0.349, 0.1904, 0.3121, 0.2173, 0.6984, 0.3982, 0.7137, 0.3718, 0.7238, 0.4098, 0.7238, 0.4098, 0.6997, 0.4228, 0.6984, 0.3982, 0.6896, 0.4612, 0.6919, 0.4159, 0.6997, 0.4228, 0.6887, 0.3545, 0.6984, 0.3982, 0.6818, 0.3994, 0.7127, 0.4455, 0.6896, 0.4612, 0.6997, 0.4228, 0.7127, 0.4455, 0.6997, 0.4228, 0.7238, 0.4098, 0.6916, 0.4041, 0.6865, 0.4085, 0.6818, 0.3994, 0.3201, 0.1459, 0.3121, 0.2173, 0.2819, 0.1529, 0.2819, 0.1529, 0.2998, 0.08325, 0.3201, 0.1459, 0.2998, 0.08325, 0.3167, 0.01023, 0.3512, 0.0824, 0.2998, 0.08325, 0.3512, 0.0824, 0.3201, 0.1459, 0.3121, 0.2173, 0.349, 0.1904, 0.364, 0.3028, 0.3167, 0.01023, 0.3712, 0.03032, 0.3512, 0.0824, 0.349, 0.1904, 0.3945, 0.2512, 0.364, 0.3028, 0.3201, 0.1459, 0.3693, 0.1413, 0.349, 0.1904, 0.3201, 0.1459, 0.3512, 0.0824, 0.3693, 0.1413, 0.397, 0.1727, 0.3945, 0.2512, 0.349, 0.1904, 0.3693, 0.1413, 0.397, 0.1727, 0.349, 0.1904, 0.3877, 0.09993, 0.397, 0.1727, 0.3693, 0.1413, 0.4285, 0.1154, 0.397, 0.1727, 0.3877, 0.09993, 0.3877, 0.09993, 0.3712, 0.03032, 0.4177, 0.06515, 0.3512, 0.0824, 0.3712, 0.03032, 0.3877, 0.09993, 0.397, 0.1727, 0.4285, 0.1154, 0.4378, 0.1776, 0.4285, 0.1154, 0.4177, 0.06515, 0.4677, 0.1281, 0.4285, 0.1154, 0.4677, 0.1281, 0.4378, 0.1776, 0.3512, 0.0824, 0.3877, 0.09993, 0.3693, 0.1413, 0.3877, 0.09993, 0.4177, 0.06515, 0.4285, 0.1154, 0.3945, 0.2512, 0.4378, 0.1776, 0.4252, 0.2513, 0.397, 0.1727, 0.4378, 0.1776, 0.3945, 0.2512, 0.7541, 0.5936, 0.7449, 0.6875, 0.705, 0.6096, 0.767, 0.6554, 0.7449, 0.6875, 0.7541, 0.5936, 0.4052, 0.3184, 0.3991, 0.3832, 0.364, 0.3028, 0.3945, 0.2512, 0.4052, 0.3184, 0.364, 0.3028, 0.3945, 0.2512, 0.4252, 0.2513, 0.4052, 0.3184, 0.4052, 0.3184, 0.4252, 0.2513, 0.4537, 0.2698, 0.4052, 0.3184, 0.4359, 0.344, 0.3991, 0.3832, 0.4359, 0.344, 0.4537, 0.2698, 0.4754, 0.332, 0.4052, 0.3184, 0.4537, 0.2698, 0.4359, 0.344, 0.4537, 0.2698, 0.4767, 0.2034, 0.5163, 0.2415, 0.4767, 0.2034, 0.4537, 0.2698, 0.4378, 0.1776, 0.4378, 0.1776, 0.4537, 0.2698, 0.4252, 0.2513, 0.4677, 0.1281, 0.5163, 0.2415, 0.4767, 0.2034, 0.4677, 0.1281, 0.4767, 0.2034, 0.4378, 0.1776, 0.5163, 0.2415, 0.5303, 0.3135, 0.4754, 0.332, 0.5163, 0.2415, 0.4754, 0.332, 0.4537, 0.2698, 0.5303, 0.3135, 0.5352, 0.4167, 0.4748, 0.373, 0.4359, 0.344, 0.4754, 0.332, 0.4748, 0.373, 0.4652, 0.5475, 0.4497, 0.4505, 0.5289, 0.5234, 0.4754, 0.332, 0.5303, 0.3135, 0.4748, 0.373, 0.4497, 0.4505, 0.5352, 0.4167, 0.5289, 0.5234, 0.6395, 0.2664, 0.6269, 0.2194, 0.6676, 0.2533, 0.7044, 0.2865, 0.8806, 0.9297, 0.8806, 0.8559, 0.8962, 0.9038, 0.8958, 0.8744, 0.8806, 0.8559, 0.9143, 0.7946, 0.4204, 0.889, 0.432, 0.867, 0.4286, 0.8948, 0.82, 0.7147, 0.8054, 0.6952, 0.8071, 0.7202, 0.4398, 0.8574, 0.4361, 0.8698, 0.432, 0.867, 0.432, 0.867, 0.4361, 0.8698, 0.4286, 0.8948, 0.8045, 0.7468, 0.79, 0.7256, 0.7911, 0.7492, 0.8054, 0.6952, 0.7983, 0.6857, 0.8008, 0.6983, 0.8054, 0.6952, 0.8008, 0.6983, 0.8071, 0.7202, 0.792, 0.7165, 0.79, 0.7256, 0.8071, 0.7202, 0.7835, 0.7162, 0.7855, 0.7285, 0.79, 0.7256, 0.79, 0.7256, 0.7855, 0.7285, 0.7911, 0.7492, 0.79, 0.7256, 0.792, 0.7165, 0.7835, 0.7162, 0.79, 0.7256, 0.8045, 0.7468, 0.8071, 0.7202, 0.3848, 0.8644, 0.4045, 0.8488, 0.4036, 0.8771, 0.3951, 0.8425, 0.4045, 0.8488, 0.3848, 0.8644, 0.3951, 0.8425, 0.4036, 0.8334, 0.4045, 0.8488, 0.7773, 0.7514, 0.7909, 0.7781, 0.7911, 0.7492, 0.7773, 0.7514, 0.7753, 0.7614, 0.7909, 0.7781, 0.769, 0.7528, 0.7753, 0.7614, 0.7773, 0.7514, 0.7909, 0.7781, 0.7753, 0.7614, 0.7792, 0.7847, 0.7649, 0.7954, 0.7656, 0.7864, 0.7792, 0.7847, 0.769, 0.7528, 0.7714, 0.7652, 0.7753, 0.7614, 0.7753, 0.7614, 0.7714, 0.7652, 0.7792, 0.7847, 0.7649, 0.7954, 0.7679, 0.8157, 0.761, 0.7993, 0.7587, 0.7898, 0.7649, 0.7954, 0.761, 0.7993, 0.3877, 0.8394, 0.3694, 0.8501, 0.3848, 0.8644, 0.3877, 0.8394, 0.38, 0.8323, 0.3694, 0.8501, 0.3869, 0.8258, 0.38, 0.8323, 0.3877, 0.8394, 0.755, 0.8337, 0.7551, 0.8209, 0.7679, 0.8157, 0.7492, 0.8377, 0.755, 0.8337, 0.7543, 0.8536, 0.7492, 0.8377, 0.7472, 0.8269, 0.755, 0.8337, 0.3543, 0.8229, 0.3694, 0.8501, 0.3739, 0.829, 0.3664, 0.8154, 0.3543, 0.8229, 0.3739, 0.829, 0.3664, 0.8154, 0.3739, 0.829, 0.3745, 0.8142, 0.4119, 0.7459, 0.4081, 0.7381, 0.4023, 0.7478, 0.4309, 0.7422, 0.4207, 0.7249, 0.4119, 0.7459, 0.5514, 0.236, 0.5536, 0.2231, 0.5441, 0.2275, 0.4207, 0.7249, 0.4081, 0.7381, 0.4119, 0.7459, 0.5514, 0.236, 0.566, 0.2468, 0.5536, 0.2231, 0.5577, 0.2045, 0.5611, 0.1922, 0.5515, 0.1925, 0.566, 0.2468, 0.5704, 0.2209, 0.5536, 0.2231, 0.5577, 0.2045, 0.5772, 0.1964, 0.5611, 0.1922, 0.5704, 0.2209, 0.5772, 0.1964, 0.5577, 0.2045, 0.4292, 0.7883, 0.4241, 0.801, 0.4322, 0.7972, 0.4292, 0.7883, 0.4322, 0.7972, 0.4449, 0.7875, 0.4399, 0.762, 0.4292, 0.7883, 0.4449, 0.7875, 0.4554, 0.8159, 0.4516, 0.8095, 0.4483, 0.826, 0.4652, 0.7973, 0.4516, 0.8095, 0.4554, 0.8159, 0.4652, 0.7973, 0.4577, 0.7783, 0.4516, 0.8095, 0.5699, 0.1657, 0.5594, 0.1627, 0.5653, 0.1766, 0.5865, 0.1745, 0.5699, 0.1657, 0.5653, 0.1766, 0.5865, 0.1745, 0.5653, 0.1766, 0.5772, 0.1964, 0.5769, 0.1499, 0.5834, 0.138, 0.5724, 0.133, 0.5769, 0.1499, 0.5995, 0.1511, 0.5834, 0.138, 0.5865, 0.1745, 0.5995, 0.1511, 0.5769, 0.1499, 0.4749, 0.8194, 0.4698, 0.8234, 0.4742, 0.839, 0.4749, 0.8194, 0.4652, 0.7973, 0.4698, 0.8234, 0.4756, 0.7867, 0.4652, 0.7973, 0.4749, 0.8194, 0.499, 0.8215, 0.4943, 0.8269, 0.4998, 0.8393, 0.499, 0.8215, 0.4874, 0.8023, 0.4943, 0.8269, 0.4971, 0.7893, 0.4874, 0.8023, 0.499, 0.8215, 0.5974, 0.1161, 0.5874, 0.1126, 0.5906, 0.1272, 0.6131, 0.1289, 0.5974, 0.1161, 0.5906, 0.1272, 0.6131, 0.1289, 0.5906, 0.1272, 0.5995, 0.1511, 0.02716, 0.1369, 0.01428, 0.1216, 0.009441, 0.1479, 0.009441, 0.1479, 0.01428, 0.1216, 0.004366, 0.1406, 0.02867, 0.1128, 0.01085, 0.09801, 0.01428, 0.1216, 0.01085, 0.09801, 0.006009, 0.103, 0.01428, 0.1216, 0.02716, 0.1369, 0.02867, 0.1128, 0.01428, 0.1216, 0.03891, 0.08537, 0.02476, 0.08698, 0.02867, 0.1128, 0.03891, 0.08537, 0.02351, 0.06273, 0.02476, 0.08698, 0.02351, 0.06273, 0.01812, 0.06508, 0.02476, 0.08698, 0.05174, 0.06461, 0.03931, 0.06312, 0.03891, 0.08537, 0.05703, 0.04225, 0.04057, 0.03667, 0.05174, 0.06461, 0.05703, 0.04225, 0.04332, 0.02712, 0.04057, 0.03667, 0.06961, 0.04625, 0.05703, 0.04225, 0.05174, 0.06461, 0.06961, 0.04625, 0.07743, 0.02577, 0.06088, 0.01684, 0.06088, 0.01684, 0.07743, 0.02577, 0.06473, 0.00781, 0.06088, 0.01684, 0.06473, 0.00781, 0.05588, 0.0006636, 0.04332, 0.02712, 0.03365, 0.02013, 0.04057, 0.03667, 0.02351, 0.06273, 0.01532, 0.05079, 0.01812, 0.06508, 0.01085, 0.09801, 0.002351, 0.09076, 0.006009, 0.103, 0.009441, 0.1479, 0.004366, 0.1406, 0.0004488, 0.1535, 0.6465, 0.1786, 0.6727, 0.1478, 0.6131, 0.1289, 0.6424, 0.08761, 0.6274, 0.1077, 0.6727, 0.1478, 0.6564, 0.07289, 0.6424, 0.08761, 0.6727, 0.1478, 0.6727, 0.1478, 0.6274, 0.1077, 0.6131, 0.1289, 0.6723, 0.06202, 0.6564, 0.07289, 0.6904, 0.1241, 0.6891, 0.05467, 0.6723, 0.06202, 0.6999, 0.07041, 0.6723, 0.06202, 0.6904, 0.1241, 0.6999, 0.07041, 0.741, 0.09882, 0.6999, 0.07041, 0.6904, 0.1241, 0.6904, 0.1241, 0.6564, 0.07289, 0.6727, 0.1478, 0.9518, 0.814, 0.9776, 0.8598, 0.9369, 0.8477, 0.9369, 0.8477, 0.9776, 0.8598, 0.9302, 0.9098, 0.8844, 0.966, 0.9369, 0.8477, 0.9179, 0.9261, 0.9179, 0.9261, 0.908, 0.9579, 0.8844, 0.966, 0.9179, 0.9261, 0.9369, 0.8477, 0.9302, 0.9098, 0.7254, 0.2959, 0.7184, 0.264, 0.7381, 0.2649, 0.7254, 0.2959, 0.7381, 0.2649, 0.7452, 0.325, 0.9179, 0.9261, 0.9302, 0.9098, 0.9529, 0.9303, 0.7381, 0.2649, 0.7184, 0.264, 0.7038, 0.1657, 0.6904, 0.1241, 0.7038, 0.1657, 0.6727, 0.1478, 0.7307, 0.1431, 0.7038, 0.1657, 0.6904, 0.1241, 0.0428, 0.1576, 0.02716, 0.1369, 0.0239, 0.1596, 0.0428, 0.1576, 0.0239, 0.1596, 0.03487, 0.1744, 0.0428, 0.1576, 0.03487, 0.1744, 0.06084, 0.2322, 0.0572, 0.1451, 0.0428, 0.1576, 0.07572, 0.1989, 0.0428, 0.1576, 0.0572, 0.1451, 0.02716, 0.1369, 0.07572, 0.1989, 0.0428, 0.1576, 0.06084, 0.2322, 0.08038, 0.03895, 0.06961, 0.04625, 0.09156, 0.07215, 0.0572, 0.1451, 0.05174, 0.06461, 0.03891, 0.08537, 0.09156, 0.07215, 0.05174, 0.06461, 0.0572, 0.1451, 0.06961, 0.04625, 0.08038, 0.03895, 0.07743, 0.02577, 0.09156, 0.07215, 0.06961, 0.04625, 0.05174, 0.06461, 0.0572, 0.1451, 0.03891, 0.08537, 0.02867, 0.1128, 0.1015, 0.09433, 0.09156, 0.07215, 0.0572, 0.1451, 0.0572, 0.1451, 0.02867, 0.1128, 0.02716, 0.1369, 0.4573, 0.8708, 0.4577, 0.8859, 0.4492, 0.8802, 0.8608, 0.6122, 0.8653, 0.6209, 0.8595, 0.6231, 0.8889, 0.6008, 0.8806, 0.6026, 0.8834, 0.59, 0.4372, 0.9555, 0.4151, 0.94, 0.4369, 0.9005, 0.4369, 0.9005, 0.4151, 0.94, 0.4286, 0.8948, 0.4582, 0.969, 0.4372, 0.9555, 0.4538, 0.912, 0.4538, 0.912, 0.4372, 0.9555, 0.4369, 0.9005, 0.4822, 0.977, 0.4582, 0.969, 0.4725, 0.9253, 0.4725, 0.9253, 0.4582, 0.969, 0.4538, 0.912, 0.5204, 0.9893, 0.4822, 0.977, 0.4897, 0.9337, 0.4897, 0.9337, 0.4822, 0.977, 0.4725, 0.9253, 0.568, 0.9851, 0.5204, 0.9893, 0.513, 0.9331, 0.513, 0.9331, 0.5204, 0.9893, 0.4897, 0.9337, 0.5329, 0.9186, 0.568, 0.9851, 0.513, 0.9331, 0.5903, 0.9676, 0.5329, 0.9186, 0.568, 0.9851, 0.6052, 0.9274, 0.5623, 0.8903, 0.5903, 0.9676, 0.5623, 0.8903, 0.5329, 0.9186, 0.5903, 0.9676, 0.6172, 0.8277, 0.5881, 0.8599, 0.6052, 0.9274, 0.5881, 0.8599, 0.5623, 0.8903, 0.6052, 0.9274, 0.8389, 0.687, 0.82, 0.7147, 0.8219, 0.6944, 0.8574, 0.6623, 0.8389, 0.687, 0.8387, 0.6665, 0.8782, 0.6451, 0.8574, 0.6623, 0.8602, 0.6438, 0.8789, 0.6227, 0.9, 0.6225, 0.8782, 0.6451, 0.9018, 0.5972, 0.9, 0.6225, 0.8889, 0.6008, 0.9, 0.6225, 0.8789, 0.6227, 0.8889, 0.6008, 0.8653, 0.6209, 0.8789, 0.6227, 0.8782, 0.6451, 0.8782, 0.6451, 0.8602, 0.6438, 0.8653, 0.6209, 0.4492, 0.8802, 0.4577, 0.8859, 0.4538, 0.912, 0.4492, 0.8802, 0.4538, 0.912, 0.4369, 0.9005, 0.9301, 0.6494, 0.9018, 0.6832, 0.9, 0.6225, 0.9, 0.6225, 0.9018, 0.6832, 0.8782, 0.6451, 0.9388, 0.6579, 0.9301, 0.6494, 0.9061, 0.6928, 0.9301, 0.6494, 0.9018, 0.6832, 0.9061, 0.6928, 0.9061, 0.6928, 0.8835, 0.7054, 0.8857, 0.7126, 0.9061, 0.6928, 0.9018, 0.6832, 0.8835, 0.7054, 0.9018, 0.6832, 0.8574, 0.6623, 0.8835, 0.7054, 0.8782, 0.6451, 0.8574, 0.6623, 0.9018, 0.6832, 0.8654, 0.7247, 0.8683, 0.732, 0.8857, 0.7126, 0.8654, 0.7247, 0.8857, 0.7126, 0.8835, 0.7054, 0.8389, 0.687, 0.8654, 0.7247, 0.8574, 0.6623, 0.8574, 0.6623, 0.8654, 0.7247, 0.8835, 0.7054, 0.8683, 0.732, 0.8466, 0.7501, 0.8512, 0.7564, 0.8654, 0.7247, 0.8466, 0.7501, 0.8683, 0.732, 0.8389, 0.687, 0.82, 0.7147, 0.8654, 0.7247, 0.82, 0.7147, 0.8466, 0.7501, 0.8654, 0.7247, 0.9018, 0.5972, 0.9, 0.6225, 0.9215, 0.5931, 0.9161, 0.5757, 0.9018, 0.5972, 0.9215, 0.5931, 0.9161, 0.5757, 0.9411, 0.5511, 0.9215, 0.5931, 0.9344, 0.5348, 0.9411, 0.5511, 0.9161, 0.5757, 0.9344, 0.5348, 0.9614, 0.5062, 0.9411, 0.5511, 0.953, 0.4997, 0.9614, 0.5062, 0.9344, 0.5348, 0.9775, 0.4666, 0.9614, 0.5062, 0.953, 0.4997, 0.9722, 0.6201, 0.9373, 0.6587, 0.9621, 0.6136, 0.9621, 0.6136, 0.9373, 0.6587, 0.9301, 0.6494, 0.9856, 0.5917, 0.9722, 0.6201, 0.9772, 0.5848, 0.9772, 0.5848, 0.9722, 0.6201, 0.9621, 0.6136, 0.9885, 0.5498, 0.9856, 0.5917, 0.9772, 0.5848, 0.9885, 0.5498, 0.9772, 0.5848, 0.9802, 0.5483, 0.9775, 0.4666, 0.9885, 0.5498, 0.9766, 0.5153, 0.9766, 0.5153, 0.9885, 0.5498, 0.9802, 0.5483, 0.9, 0.6225, 0.9215, 0.5931, 0.9301, 0.6494, 0.9215, 0.5931, 0.9621, 0.6136, 0.9301, 0.6494, 0.9215, 0.5931, 0.9411, 0.5511, 0.9621, 0.6136, 0.9614, 0.5062, 0.9802, 0.5483, 0.9411, 0.5511, 0.9614, 0.5062, 0.9766, 0.5153, 0.9802, 0.5483, 0.9614, 0.5062, 0.9775, 0.4666, 0.9766, 0.5153, 0.9411, 0.5511, 0.9772, 0.5848, 0.9621, 0.6136, 0.9411, 0.5511, 0.9802, 0.5483, 0.9772, 0.5848, 0.7307, 0.1431, 0.6904, 0.1241, 0.741, 0.09882, 0.7307, 0.1431, 0.741, 0.09882, 0.7836, 0.08989, 0.7381, 0.2649, 0.7038, 0.1657, 0.7628, 0.2382, 0.7628, 0.2382, 0.7038, 0.1657, 0.7307, 0.1431, 0.7628, 0.2382, 0.7307, 0.1431, 0.7731, 0.2015, 0.7452, 0.325, 0.7381, 0.2649, 0.7748, 0.2757, 0.7748, 0.2757, 0.7381, 0.2649, 0.7628, 0.2382, 0.7452, 0.325, 0.7748, 0.2757, 0.8001, 0.29, 0.7826, 0.3804, 0.7452, 0.325, 0.8001, 0.29, 0.8232, 0.272, 0.8328, 0.2364, 0.8563, 0.3063, 0.7826, 0.3804, 0.8001, 0.29, 0.8165, 0.3502, 0.8165, 0.3502, 0.8001, 0.29, 0.8232, 0.272, 0.8165, 0.3502, 0.8232, 0.272, 0.8563, 0.3063, 0.8566, 0.3938, 0.8563, 0.3063, 0.888, 0.3627, 0.8243, 0.442, 0.7826, 0.3804, 0.8165, 0.3502, 0.8243, 0.442, 0.8165, 0.3502, 0.8566, 0.3938, 0.8566, 0.3938, 0.8165, 0.3502, 0.8563, 0.3063, 0.8563, 0.3063, 0.8328, 0.2364, 0.8732, 0.2667, 0.03928, 0.976, 0.09018, 0.8499, 0.02933, 0.8429, 0.888, 0.3627, 0.8732, 0.2667, 0.9214, 0.3304, 0.8243, 0.442, 0.8566, 0.3938, 0.8564, 0.4893, 0.8564, 0.4893, 0.8566, 0.3938, 0.9197, 0.3989, 0.9197, 0.3989, 0.8566, 0.3938, 0.888, 0.3627, 0.9197, 0.3989, 0.888, 0.3627, 0.9214, 0.3304, 0.888, 0.3627, 0.8563, 0.3063, 0.8732, 0.2667, 0.1093, 0.9168, 0.09018, 0.8499, 0.03928, 0.976, 0.08748, 0.7616, 0.02933, 0.8429, 0.09018, 0.8499, 0.1255, 0.809, 0.08748, 0.7616, 0.09018, 0.8499, 0.1255, 0.809, 0.09018, 0.8499, 0.1638, 0.8598, 0.9197, 0.3989, 0.9623, 0.3481, 0.9214, 0.3304, 0.1638, 0.8598, 0.09018, 0.8499, 0.1093, 0.9168, 0.02933, 0.8429, 0.08748, 0.7616, 0.05244, 0.7723, 0.9304, 0.2553, 0.8732, 0.2667, 0.8885, 0.1795, 0.9304, 0.2553, 0.9214, 0.3304, 0.8732, 0.2667, 0.08748, 0.7616, 0.05244, 0.7723, 0.06392, 0.7309, 0.8636, 0.2108, 0.8328, 0.2364, 0.8732, 0.2667, 0.8885, 0.1795, 0.8636, 0.2108, 0.8732, 0.2667, 0.7307, 0.1431, 0.7836, 0.08989, 0.7731, 0.2015, 0.7971, 0.1842, 0.828, 0.1134, 0.7836, 0.08989, 0.7731, 0.2015, 0.7836, 0.08989, 0.7971, 0.1842, 0.7971, 0.1842, 0.8213, 0.2015, 0.828, 0.1134, 0.8885, 0.1795, 0.828, 0.1134, 0.8636, 0.2108, 0.8909, 0.08323, 0.828, 0.1134, 0.8583, 0.04551, 0.8636, 0.2108, 0.828, 0.1134, 0.8213, 0.2015, 0.8636, 0.2108, 0.8213, 0.2015, 0.8328, 0.2364, 0.8909, 0.08323, 0.8885, 0.1795, 0.828, 0.1134, 0.929, 0.131, 0.8885, 0.1795, 0.8909, 0.08323, 0.929, 0.131, 0.9396, 0.1951, 0.8885, 0.1795, 0.9396, 0.1951, 0.9304, 0.2553, 0.8885, 0.1795, 0.9756, 0.2405, 0.9304, 0.2553, 0.9396, 0.1951, 0.9756, 0.2405, 0.9826, 0.3135, 0.9304, 0.2553, 0.828, 0.1134, 0.8154, 0.04615, 0.7836, 0.08989, 0.828, 0.1134, 0.8583, 0.04551, 0.8154, 0.04615, 0.0572, 0.1451, 0.1241, 0.1396, 0.1015, 0.09433, 0.07572, 0.1989, 0.1241, 0.1396, 0.0572, 0.1451, 0.06084, 0.2322, 0.07572, 0.1989, 0.0661, 0.2994, 0.0661, 0.2994, 0.07572, 0.1989, 0.1507, 0.1907, 0.0661, 0.2994, 0.1198, 0.2807, 0.1507, 0.1907, 0.1507, 0.1907, 0.07572, 0.1989, 0.1241, 0.1396, 0.1198, 0.2807, 0.1831, 0.2541, 0.1507, 0.1907, 0.08411, 0.3576, 0.1198, 0.2807, 0.0661, 0.2994, 0.1376, 0.3769, 0.08411, 0.3576, 0.1198, 0.2807, 0.1376, 0.3769, 0.07607, 0.4203, 0.08411, 0.3576, 0.07607, 0.4203, 0.1376, 0.3769, 0.1153, 0.4733, 0.1376, 0.3769, 0.223, 0.3422, 0.1845, 0.4255, 0.1153, 0.4733, 0.0905, 0.4972, 0.07607, 0.4203, 0.0905, 0.4972, 0.0573, 0.4733, 0.07607, 0.4203, 0.0905, 0.4972, 0.05003, 0.5453, 0.0573, 0.4733, 0.1107, 0.5697, 0.0905, 0.4972, 0.1153, 0.4733, 0.1107, 0.5697, 0.05003, 0.5453, 0.0905, 0.4972, 0.06194, 0.6142, 0.03379, 0.6043, 0.05003, 0.5453, 0.05585, 0.6619, 0.03379, 0.6043, 0.06194, 0.6142, 0.1107, 0.5697, 0.06194, 0.6142, 0.05003, 0.5453, 0.06392, 0.7309, 0.09308, 0.683, 0.08748, 0.7616, 0.06392, 0.7309, 0.05585, 0.6619, 0.09308, 0.683, 0.1107, 0.5697, 0.09308, 0.683, 0.06194, 0.6142, 0.05585, 0.6619, 0.06194, 0.6142, 0.09308, 0.683, 0.1845, 0.4255, 0.1153, 0.4733, 0.1376, 0.3769, 0.16, 0.48, 0.1153, 0.4733, 0.1845, 0.4255, 0.7971, 0.1842, 0.7839, 0.2173, 0.7731, 0.2015, 0.7839, 0.2173, 0.7628, 0.2382, 0.7731, 0.2015, 0.7971, 0.1842, 0.792, 0.2264, 0.7839, 0.2173, 0.792, 0.2264, 0.7628, 0.2382, 0.7839, 0.2173, 0.792, 0.2264, 0.7971, 0.1842, 0.8065, 0.2188, 0.8328, 0.2364, 0.8032, 0.2413, 0.8065, 0.2188, 0.8079, 0.2529, 0.7917, 0.2517, 0.8032, 0.2413, 0.8065, 0.2188, 0.8017, 0.2269, 0.792, 0.2264, 0.8017, 0.2269, 0.7982, 0.2332, 0.792, 0.2264, 0.7628, 0.2382, 0.7917, 0.2517, 0.7748, 0.2757, 0.7917, 0.2517, 0.792, 0.2264, 0.7954, 0.2412, 0.7982, 0.2332, 0.8017, 0.2269, 0.8032, 0.2413, 0.8065, 0.2188, 0.7971, 0.1842, 0.8213, 0.2015, 0.8032, 0.2413, 0.7954, 0.2412, 0.7982, 0.2332, 0.8328, 0.2364, 0.8065, 0.2188, 0.8213, 0.2015, 0.8065, 0.2188, 0.8032, 0.2413, 0.8017, 0.2269, 0.8032, 0.2413, 0.7917, 0.2517, 0.7954, 0.2412, 0.123, 0.7391, 0.09308, 0.683, 0.1339, 0.6787, 0.7917, 0.2517, 0.8001, 0.29, 0.7748, 0.2757, 0.8001, 0.29, 0.7917, 0.2517, 0.8079, 0.2529, 0.8328, 0.2364, 0.8079, 0.2529, 0.8032, 0.2413, 0.7628, 0.2382, 0.792, 0.2264, 0.7917, 0.2517, 0.8232, 0.272, 0.8079, 0.2529, 0.8328, 0.2364, 0.8232, 0.272, 0.8001, 0.29, 0.8079, 0.2529, 0.7954, 0.2412, 0.792, 0.2264, 0.7982, 0.2332, 0.123, 0.7391, 0.08748, 0.7616, 0.09308, 0.683, 0.08748, 0.7616, 0.123, 0.7391, 0.1255, 0.809, 0.1255, 0.809, 0.1706, 0.7711, 0.1638, 0.8598, 0.1255, 0.809, 0.123, 0.7391, 0.1706, 0.7711, 0.09308, 0.683, 0.1107, 0.5697, 0.1339, 0.6787, 0.1638, 0.8598, 0.1706, 0.7711, 0.2048, 0.8015, 0.1339, 0.6787, 0.1107, 0.5697, 0.1539, 0.5917, 0.123, 0.7391, 0.1339, 0.6787, 0.1673, 0.7064, 0.123, 0.7391, 0.1673, 0.7064, 0.1706, 0.7711, 0.1813, 0.6582, 0.1339, 0.6787, 0.1539, 0.5917, 0.1673, 0.7064, 0.1339, 0.6787, 0.1813, 0.6582, 0.1968, 0.7285, 0.1673, 0.7064, 0.1813, 0.6582, 0.2273, 0.6845, 0.1968, 0.7285, 0.1813, 0.6582, 0.1968, 0.7285, 0.2341, 0.7364, 0.2048, 0.8015, 0.1706, 0.7711, 0.1968, 0.7285, 0.2048, 0.8015, 0.1813, 0.6582, 0.2153, 0.6234, 0.2273, 0.6845, 0.2273, 0.6845, 0.2573, 0.6441, 0.2341, 0.7364, 0.2273, 0.6845, 0.2153, 0.6234, 0.2573, 0.6441, 0.1706, 0.7711, 0.1673, 0.7064, 0.1968, 0.7285, 0.1968, 0.7285, 0.2273, 0.6845, 0.2341, 0.7364, 0.1539, 0.5917, 0.1805, 0.5686, 0.2153, 0.6234, 0.1813, 0.6582, 0.1539, 0.5917, 0.2153, 0.6234, 0.9214, 0.3304, 0.9304, 0.2553, 0.9826, 0.3135, 0.9623, 0.3481, 0.9214, 0.3304, 0.9826, 0.3135, 0.1415, 0.5252, 0.1107, 0.5697, 0.1153, 0.4733, 0.1539, 0.5917, 0.1107, 0.5697, 0.1415, 0.5252, 0.1539, 0.5917, 0.1415, 0.5252, 0.1805, 0.5686, 0.1415, 0.5252, 0.1994, 0.5312, 0.1805, 0.5686, 0.1415, 0.5252, 0.1153, 0.4733, 0.16, 0.48, 0.16, 0.48, 0.1982, 0.4608, 0.1994, 0.5312, 0.1415, 0.5252, 0.16, 0.48, 0.1994, 0.5312, 0.1994, 0.5312, 0.2631, 0.509, 0.2409, 0.5718, 0.2409, 0.5718, 0.2153, 0.6234, 0.1994, 0.5312, 0.2153, 0.6234, 0.1805, 0.5686, 0.1994, 0.5312, 0.2573, 0.6441, 0.2409, 0.5718, 0.2631, 0.509, 0.2573, 0.6441, 0.2153, 0.6234, 0.2409, 0.5718, 0.2631, 0.509, 0.1982, 0.4608, 0.2521, 0.4358, 0.2631, 0.509, 0.1994, 0.5312, 0.1982, 0.4608, 0.2521, 0.4358, 0.1845, 0.4255, 0.223, 0.3422, 0.16, 0.48, 0.1845, 0.4255, 0.1982, 0.4608, 0.1198, 0.2807, 0.1831, 0.2541, 0.1376, 0.3769, 0.1982, 0.4608, 0.1845, 0.4255, 0.2521, 0.4358, 0.1376, 0.3769, 0.1831, 0.2541, 0.223, 0.3422, 0.7038, 0.1657, 0.7184, 0.264, 0.696, 0.2088, 0.6727, 0.1478, 0.908, 0.9579, 0.9179, 0.9261, 0.9529, 0.9303, 0.9302, 0.9098, 0.9776, 0.8598, 0.9529, 0.9303, 0.4369, 0.9005, 0.4286, 0.8948, 0.4402, 0.8727, 0.82, 0.7147, 0.8219, 0.6944, 0.8054, 0.6952, 0.4398, 0.8574, 0.4402, 0.8727, 0.4361, 0.8698, 0.4402, 0.8727, 0.4286, 0.8948, 0.4361, 0.8698, 0.8389, 0.687, 0.8387, 0.6665, 0.8232, 0.6679, 0.8054, 0.6952, 0.8068, 0.6879, 0.7983, 0.6857, 0.8054, 0.6952, 0.8219, 0.6944, 0.8068, 0.6879, 0.8175, 0.6722, 0.8219, 0.6944, 0.8232, 0.6679, 0.8162, 0.6594, 0.8232, 0.6679, 0.8245, 0.6608, 0.8232, 0.6679, 0.8387, 0.6665, 0.8245, 0.6608, 0.8232, 0.6679, 0.8162, 0.6594, 0.8175, 0.6722, 0.8232, 0.6679, 0.8219, 0.6944, 0.8389, 0.687, 0.4725, 0.9253, 0.4538, 0.912, 0.4673, 0.8925, 0.4766, 0.8991, 0.4725, 0.9253, 0.4673, 0.8925, 0.4766, 0.8991, 0.4673, 0.8925, 0.4755, 0.8834, 0.8383, 0.6453, 0.8387, 0.6665, 0.8574, 0.6623, 0.8383, 0.6453, 0.8574, 0.6623, 0.8445, 0.641, 0.8381, 0.6326, 0.8383, 0.6453, 0.8445, 0.641, 0.8574, 0.6623, 0.8602, 0.6438, 0.8445, 0.641, 0.8653, 0.6209, 0.8602, 0.6438, 0.8595, 0.6231, 0.8381, 0.6326, 0.8445, 0.641, 0.8465, 0.6347, 0.8445, 0.641, 0.8602, 0.6438, 0.8465, 0.6347, 0.8653, 0.6209, 0.8673, 0.6144, 0.8789, 0.6227, 0.8608, 0.6122, 0.8673, 0.6144, 0.8653, 0.6209, 0.4829, 0.9056, 0.4725, 0.9253, 0.4897, 0.9337, 0.4829, 0.9056, 0.4897, 0.9337, 0.4915, 0.9098, 0.4902, 0.8975, 0.4829, 0.9056, 0.4915, 0.9098, 0.8889, 0.6008, 0.8789, 0.6227, 0.8806, 0.6026, 0.8907, 0.5915, 0.9018, 0.5972, 0.8889, 0.6008, 0.8907, 0.5915, 0.8889, 0.6008, 0.8834, 0.59, 0.513, 0.9331, 0.4971, 0.9146, 0.4897, 0.9337, 0.5088, 0.9144, 0.4971, 0.9146, 0.513, 0.9331, 0.5088, 0.9144, 0.5041, 0.9043, 0.4971, 0.9146, 0.009441, 0.1479, 0.0004488, 0.1535, 0.008657, 0.1575, 0.02716, 0.1369, 0.009441, 0.1479, 0.0239, 0.1596, 0.6816, 0.03272, 0.6759, 0.02196, 0.6732, 0.0364, 0.0239, 0.1596, 0.009441, 0.1479, 0.008657, 0.1575, 0.6816, 0.03272, 0.6732, 0.0364, 0.6891, 0.05467, 0.6612, 0.04316, 0.6532, 0.03408, 0.6533, 0.04859, 0.6891, 0.05467, 0.6732, 0.0364, 0.6723, 0.06202, 0.6612, 0.04316, 0.6533, 0.04859, 0.6564, 0.07289, 0.6723, 0.06202, 0.6612, 0.04316, 0.6564, 0.07289, 0.01085, 0.09801, 0.01056, 0.08797, 0.002351, 0.09076, 0.01085, 0.09801, 0.02476, 0.08698, 0.01056, 0.08797, 0.02867, 0.1128, 0.02476, 0.08698, 0.01085, 0.09801, 0.02472, 0.05433, 0.01532, 0.05079, 0.02351, 0.06273, 0.03931, 0.06312, 0.02472, 0.05433, 0.02351, 0.06273, 0.03931, 0.06312, 0.02351, 0.06273, 0.03891, 0.08537, 0.6361, 0.06275, 0.6432, 0.05539, 0.6339, 0.04679, 0.6424, 0.08761, 0.6432, 0.05539, 0.6361, 0.06275, 0.6424, 0.08761, 0.6564, 0.07289, 0.6432, 0.05539, 0.6262, 0.07381, 0.6153, 0.06759, 0.6187, 0.08386, 0.6262, 0.07381, 0.6187, 0.08386, 0.6274, 0.1077, 0.6424, 0.08761, 0.6262, 0.07381, 0.6274, 0.1077, 0.04057, 0.03667, 0.03365, 0.02013, 0.03488, 0.03699, 0.04057, 0.03667, 0.03488, 0.03699, 0.03931, 0.06312, 0.05174, 0.06461, 0.04057, 0.03667, 0.03931, 0.06312, 0.06088, 0.01684, 0.05588, 0.0006636, 0.05511, 0.01559, 0.06088, 0.01684, 0.05511, 0.01559, 0.05703, 0.04225, 0.06961, 0.04625, 0.06088, 0.01684, 0.05703, 0.04225, 0.6044, 0.1052, 0.6116, 0.0946, 0.602, 0.0901, 0.6131, 0.1289, 0.6116, 0.0946, 0.6044, 0.1052, 0.6131, 0.1289, 0.6274, 0.1077, 0.6116, 0.0946])
me_plane.materials.append(mat_material_001)
me_plane.use_remesh_preserve_volume = False
me_plane.use_remesh_preserve_attributes = False
me_plane.use_mirror_vertex_groups = False
me_plane.update()

# ---- objects
ob_point = bpy.data.objects.new('Point', light_point)
ob_plane = bpy.data.objects.new('Plane', me_plane)
ob_lamp = bpy.data.objects.new('Lamp', light_lamp)
ob_camera = bpy.data.objects.new('Camera', cam_camera)

# ---- transforms, parenting, visibility, modifiers, constraints
ob_point.location = (0.9246, -3.324, -0.4427)
ob_point.lineart.crease_threshold = 0.0
ob_plane.location = (0.04911, 0.08506, -0.002096)
ob_plane.lineart.crease_threshold = 0.0
ob_lamp.location = (4.037, -0.137, 4.989)
ob_lamp.rotation_euler = (0.6503, 0.05522, 1.866)
ob_lamp.lock_rotations_4d = False
ob_lamp.empty_display_type = 'ARROWS'
ob_lamp.color = (0.0, 0.0, 0.0, 0.0)
ob_lamp.lineart.crease_threshold = 0.0
ob_camera.location = (7.481, -6.508, 5.344)
ob_camera.rotation_euler = (1.109, 0.01082, 0.8149)
ob_camera.lock_rotations_4d = False
ob_camera.empty_display_type = 'ARROWS'
ob_camera.color = (0.0, 0.0, 0.0, 0.0)
ob_camera.display_type = 'WIRE'
ob_camera.lineart.crease_threshold = 0.0

# ---- collection membership
col_collection_1.objects.link(ob_point)
col_collection_1.objects.link(ob_plane)
col_collection_1.objects.link(ob_lamp)
col_collection_1.objects.link(ob_camera)

# ---- scene / render settings (as saved in the file)
scene.camera = ob_camera
scene.frame_start = 1; scene.frame_end = 250; scene.frame_set(250)
scene.render.engine = 'BLENDER_EEVEE_NEXT'
scene.render.resolution_percentage = 50
scene.render.dither_intensity = 0.0
scene.cycles.use_denoising = False
scene.cycles.samples = 10
scene.cycles.sampling_pattern = 'TABULATED_SOBOL'
scene.cycles.light_sampling_threshold = 0.0
scene.cycles.use_adaptive_sampling = False
scene.cycles.use_light_tree = False
scene.cycles.blur_glossy = 0.0
scene.cycles.pixel_filter_type = 'GAUSSIAN'
scene.cycles.sample_clamp_indirect = 0.0
scene.view_settings.view_transform = 'Standard'
bpy.context.view_layer.update()

